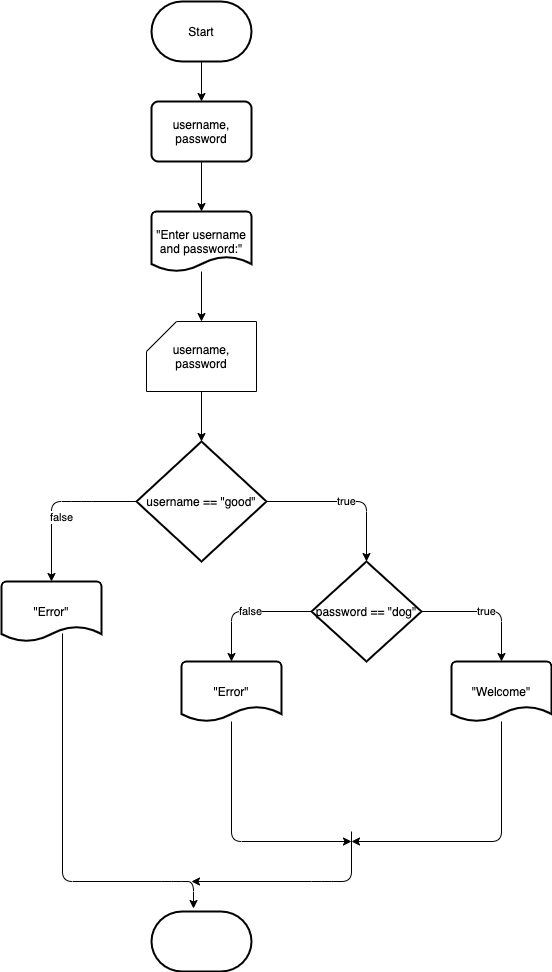

The diagram above was exported from draw.io. Its source (the exported page's mxGraphModel, read from the mxfile embedded in the PNG):
<mxGraphModel dx="706" dy="584" grid="1" gridSize="10" guides="1" tooltips="1" connect="1" arrows="1" fold="1" page="1" pageScale="1" pageWidth="850" pageHeight="1100" background="#ffffff" math="0" shadow="0">
  <root>
    <mxCell id="0" />
    <mxCell id="1" parent="0" />
    <mxCell id="4" style="edgeStyle=none;html=1;entryX=0.5;entryY=0;entryDx=0;entryDy=0;strokeColor=#000000;" parent="1" source="2" target="3" edge="1">
      <mxGeometry relative="1" as="geometry" />
    </mxCell>
    <mxCell id="2" value="Start" style="strokeWidth=2;html=1;shape=mxgraph.flowchart.terminator;whiteSpace=wrap;" parent="1" vertex="1">
      <mxGeometry x="330" y="100" width="100" height="60" as="geometry" />
    </mxCell>
    <mxCell id="6" style="edgeStyle=none;html=1;entryX=0.5;entryY=0;entryDx=0;entryDy=0;entryPerimeter=0;strokeColor=#000000;" parent="1" source="3" target="5" edge="1">
      <mxGeometry relative="1" as="geometry" />
    </mxCell>
    <mxCell id="3" value="username, password" style="rounded=1;whiteSpace=wrap;html=1;absoluteArcSize=1;arcSize=14;strokeWidth=2;" parent="1" vertex="1">
      <mxGeometry x="330" y="200" width="100" height="60" as="geometry" />
    </mxCell>
    <mxCell id="8" style="edgeStyle=none;html=1;entryX=0.5;entryY=0;entryDx=0;entryDy=0;entryPerimeter=0;strokeColor=#000000;" parent="1" source="5" target="7" edge="1">
      <mxGeometry relative="1" as="geometry" />
    </mxCell>
    <mxCell id="5" value="&quot;Enter username and password:&quot;" style="strokeWidth=2;html=1;shape=mxgraph.flowchart.document2;whiteSpace=wrap;size=0.25;" parent="1" vertex="1">
      <mxGeometry x="330" y="310" width="100" height="60" as="geometry" />
    </mxCell>
    <mxCell id="10" style="edgeStyle=none;html=1;entryX=0.5;entryY=0;entryDx=0;entryDy=0;entryPerimeter=0;strokeColor=#000000;" parent="1" source="7" target="9" edge="1">
      <mxGeometry relative="1" as="geometry" />
    </mxCell>
    <mxCell id="7" value="username, password" style="shape=card;whiteSpace=wrap;html=1;" parent="1" vertex="1">
      <mxGeometry x="325" y="420" width="110" height="70" as="geometry" />
    </mxCell>
    <mxCell id="11" value="true" style="edgeStyle=none;html=1;strokeColor=#000000;entryX=0.5;entryY=0;entryDx=0;entryDy=0;entryPerimeter=0;" parent="1" source="9" target="14" edge="1">
      <mxGeometry relative="1" as="geometry">
        <mxPoint x="560" y="595" as="targetPoint" />
        <Array as="points">
          <mxPoint x="545" y="600" />
        </Array>
      </mxGeometry>
    </mxCell>
    <mxCell id="12" value="false" style="edgeStyle=none;html=1;strokeColor=#000000;entryX=0.5;entryY=0;entryDx=0;entryDy=0;entryPerimeter=0;exitX=0;exitY=0.5;exitDx=0;exitDy=0;exitPerimeter=0;" parent="1" source="9" target="13" edge="1">
      <mxGeometry x="0.2228" y="10" relative="1" as="geometry">
        <mxPoint x="230" y="595" as="targetPoint" />
        <Array as="points">
          <mxPoint x="260" y="600" />
          <mxPoint x="230" y="600" />
        </Array>
        <mxPoint as="offset" />
      </mxGeometry>
    </mxCell>
    <mxCell id="9" value="username == &quot;good&quot;" style="strokeWidth=2;html=1;shape=mxgraph.flowchart.decision;whiteSpace=wrap;" parent="1" vertex="1">
      <mxGeometry x="315" y="540" width="130" height="120" as="geometry" />
    </mxCell>
    <mxCell id="25" style="edgeStyle=none;html=1;strokeColor=#000000;exitX=0.61;exitY=0.867;exitDx=0;exitDy=0;exitPerimeter=0;entryX=0.42;entryY=-0.05;entryDx=0;entryDy=0;entryPerimeter=0;" parent="1" source="13" target="22" edge="1">
      <mxGeometry relative="1" as="geometry">
        <mxPoint x="380" y="960" as="targetPoint" />
        <Array as="points">
          <mxPoint x="241" y="980" />
          <mxPoint x="350" y="980" />
          <mxPoint x="372" y="980" />
        </Array>
      </mxGeometry>
    </mxCell>
    <mxCell id="13" value="&quot;Error&quot;" style="strokeWidth=2;html=1;shape=mxgraph.flowchart.document2;whiteSpace=wrap;size=0.25;" parent="1" vertex="1">
      <mxGeometry x="180" y="680" width="100" height="60" as="geometry" />
    </mxCell>
    <mxCell id="18" style="edgeStyle=none;html=1;entryX=0.5;entryY=0;entryDx=0;entryDy=0;entryPerimeter=0;strokeColor=#000000;" parent="1" source="14" target="17" edge="1">
      <mxGeometry relative="1" as="geometry">
        <Array as="points">
          <mxPoint x="410" y="710" />
        </Array>
      </mxGeometry>
    </mxCell>
    <mxCell id="19" value="false" style="edgeLabel;html=1;align=center;verticalAlign=middle;resizable=0;points=[];" parent="18" vertex="1" connectable="0">
      <mxGeometry x="-0.0452" y="-1" relative="1" as="geometry">
        <mxPoint as="offset" />
      </mxGeometry>
    </mxCell>
    <mxCell id="21" value="true" style="edgeStyle=none;html=1;entryX=0.5;entryY=0;entryDx=0;entryDy=0;entryPerimeter=0;strokeColor=#000000;" parent="1" source="14" target="20" edge="1">
      <mxGeometry relative="1" as="geometry">
        <Array as="points">
          <mxPoint x="680" y="710" />
        </Array>
      </mxGeometry>
    </mxCell>
    <mxCell id="14" value="password == &quot;dog&quot;" style="strokeWidth=2;html=1;shape=mxgraph.flowchart.decision;whiteSpace=wrap;" parent="1" vertex="1">
      <mxGeometry x="490" y="660" width="110" height="100" as="geometry" />
    </mxCell>
    <mxCell id="23" style="edgeStyle=none;html=1;strokeColor=#000000;" parent="1" source="17" edge="1">
      <mxGeometry relative="1" as="geometry">
        <mxPoint x="530" y="940" as="targetPoint" />
        <Array as="points">
          <mxPoint x="410" y="940" />
        </Array>
      </mxGeometry>
    </mxCell>
    <mxCell id="17" value="&quot;Error&quot;" style="strokeWidth=2;html=1;shape=mxgraph.flowchart.document2;whiteSpace=wrap;size=0.25;" parent="1" vertex="1">
      <mxGeometry x="360" y="760" width="100" height="60" as="geometry" />
    </mxCell>
    <mxCell id="24" style="edgeStyle=none;html=1;strokeColor=#000000;" parent="1" source="20" edge="1">
      <mxGeometry relative="1" as="geometry">
        <mxPoint x="530" y="940" as="targetPoint" />
        <Array as="points">
          <mxPoint x="680" y="940" />
        </Array>
      </mxGeometry>
    </mxCell>
    <mxCell id="20" value="&quot;Welcome&quot;" style="strokeWidth=2;html=1;shape=mxgraph.flowchart.document2;whiteSpace=wrap;size=0.25;" parent="1" vertex="1">
      <mxGeometry x="630" y="760" width="100" height="60" as="geometry" />
    </mxCell>
    <mxCell id="22" value="" style="strokeWidth=2;html=1;shape=mxgraph.flowchart.terminator;whiteSpace=wrap;" parent="1" vertex="1">
      <mxGeometry x="330" y="1010" width="100" height="60" as="geometry" />
    </mxCell>
    <mxCell id="26" value="" style="endArrow=classic;html=1;strokeColor=#000000;" parent="1" edge="1">
      <mxGeometry width="50" height="50" relative="1" as="geometry">
        <mxPoint x="530" y="930" as="sourcePoint" />
        <mxPoint x="370" y="980" as="targetPoint" />
        <Array as="points">
          <mxPoint x="530" y="980" />
          <mxPoint x="500" y="980" />
        </Array>
      </mxGeometry>
    </mxCell>
  </root>
</mxGraphModel>